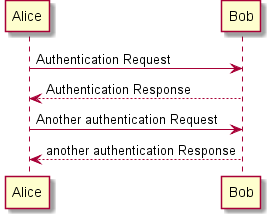

The diagram above was rendered by PlantUML. Its source (embedded in the PNG):
@startuml -->
Alice -> Bob: Authentication Request
Bob --> Alice: Authentication Response

Alice -> Bob: Another authentication Request
Alice <-- Bob: another authentication Response
@enduml